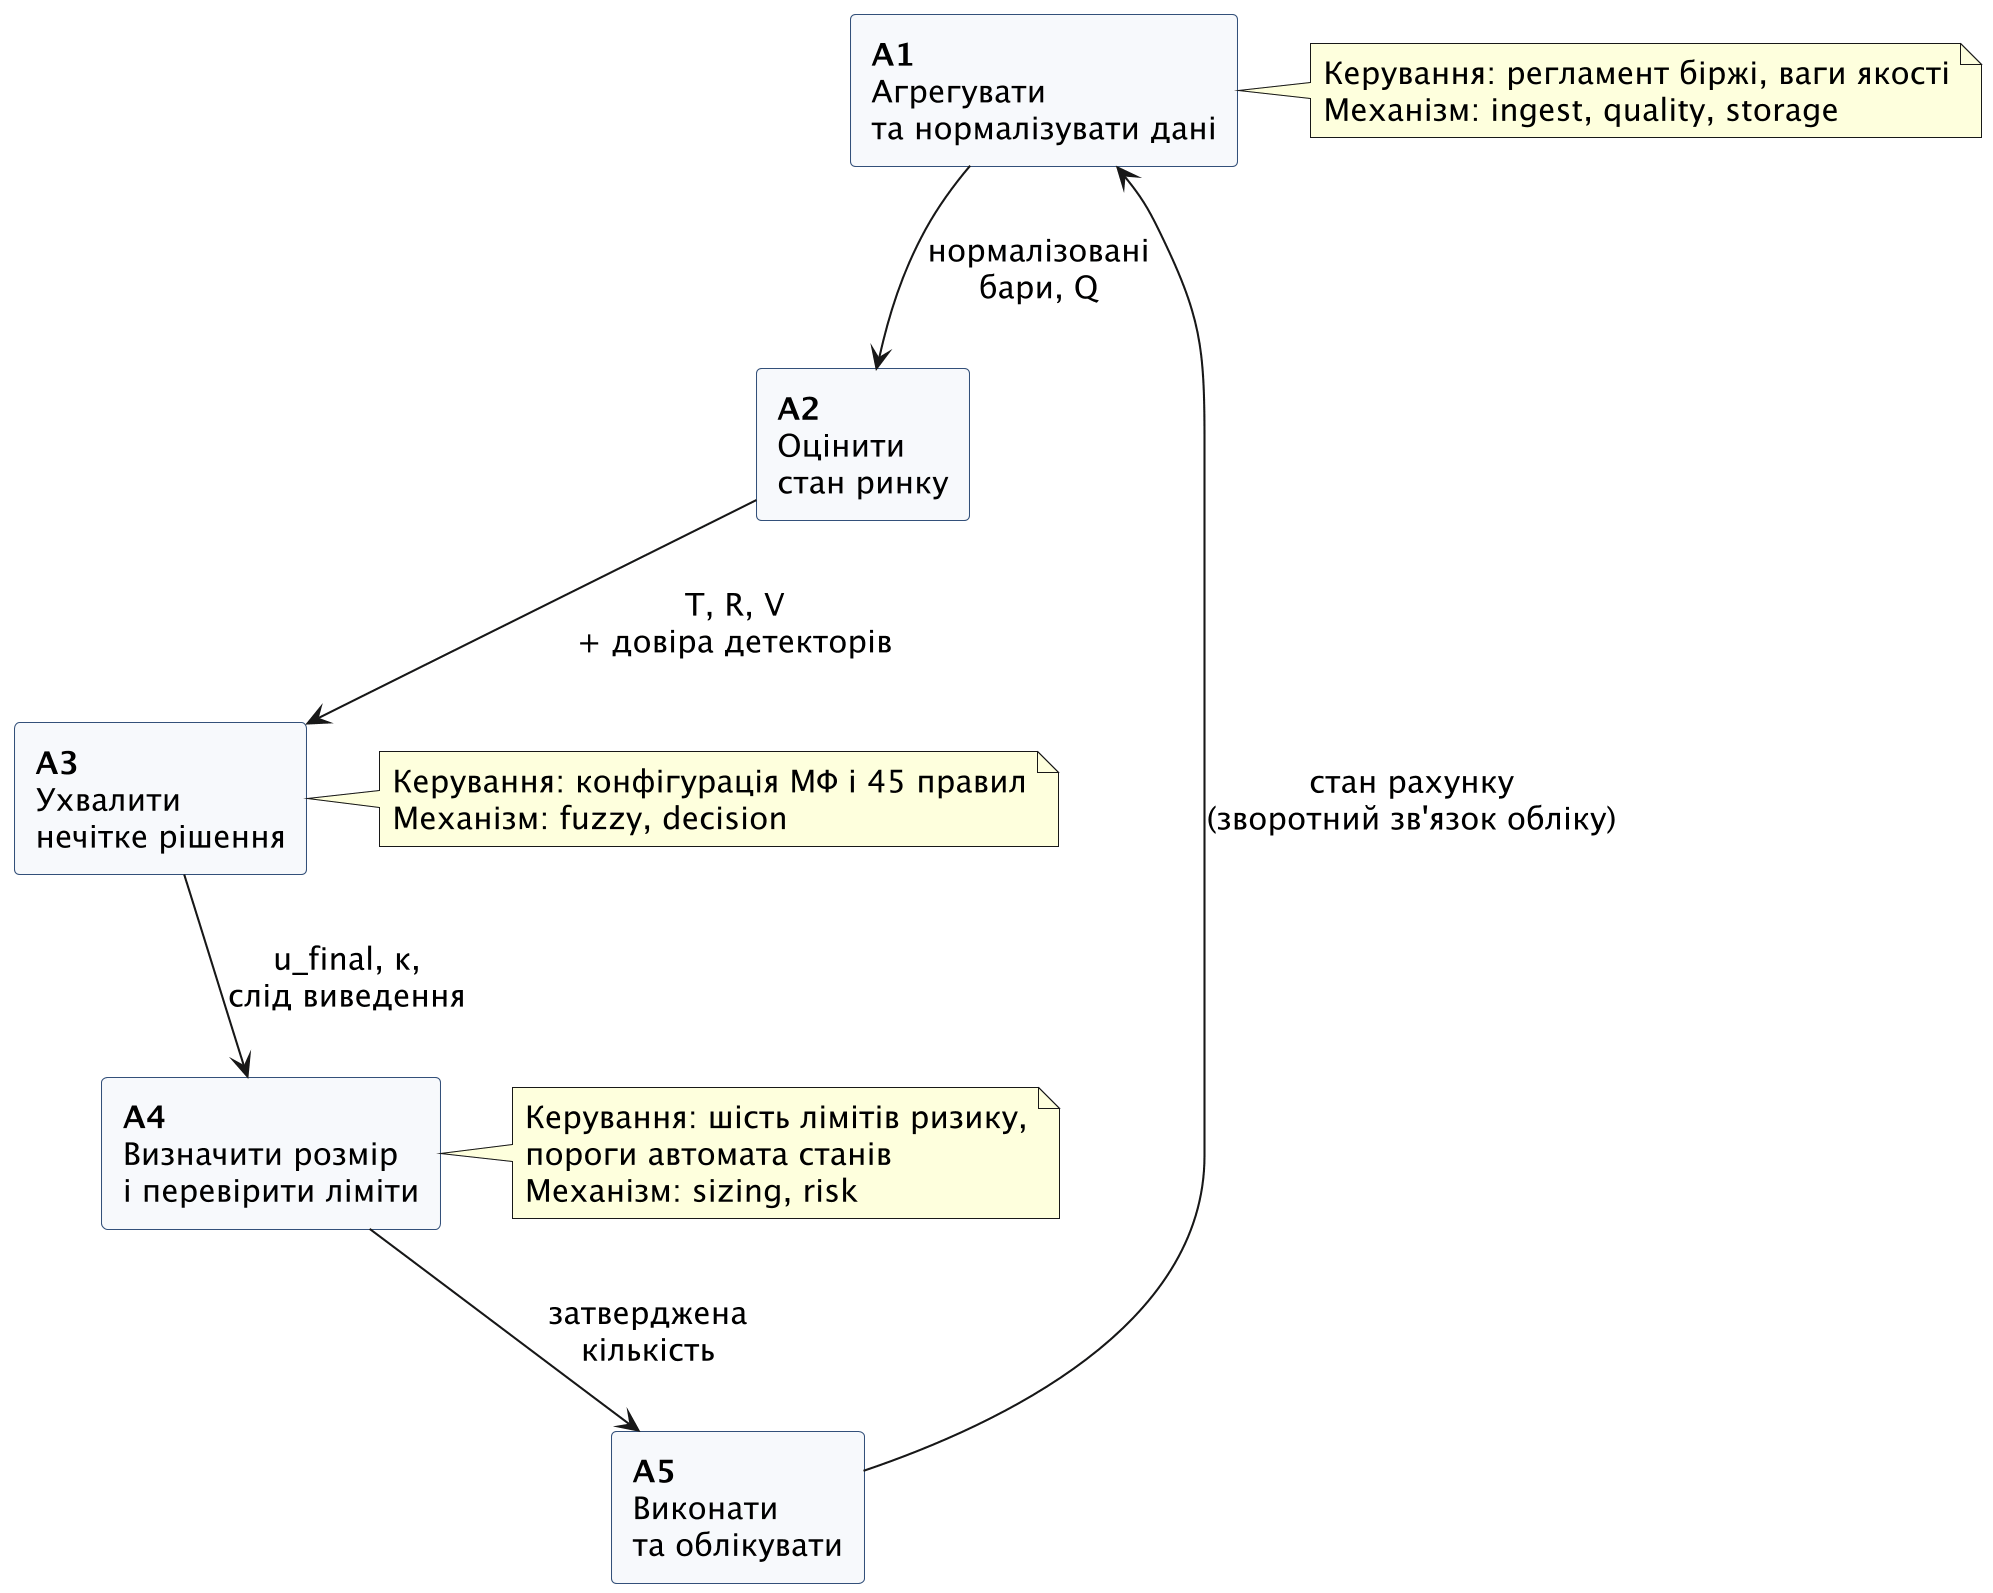

The diagram above was rendered by PlantUML. Its source (embedded in the PNG):
@startuml
' IDEF0, декомпозиція A0 на п'ять функцій.
' Найменування: docs/diagrams/idef0/a0_decomposition.puml
' Призначення: показати, що потік даних односпрямований і кожна функція має власне
'     керування; відповідає межам пакетів src/fuzzhelm. Звіт §2.3.
' Автор: Андрій Жук, 2026.
top to bottom direction
skinparam dpi 200
skinparam defaultFontName "DejaVu Sans"
skinparam defaultFontSize 15
skinparam rectangle {
  BackgroundColor #F7F9FC
  BorderColor #33507A
}
rectangle "**A1**\nАгрегувати\nта нормалізувати дані" as A1
rectangle "**A2**\nОцінити\nстан ринку" as A2
rectangle "**A3**\nУхвалити\nнечітке рішення" as A3
rectangle "**A4**\nВизначити розмір\nі перевірити ліміти" as A4
rectangle "**A5**\nВиконати\nта облікувати" as A5

A1 --> A2 : нормалізовані\nбари, Q
A2 --> A3 : T, R, V\n+ довіра детекторів
A3 --> A4 : u_final, κ,\nслід виведення
A4 --> A5 : затверджена\nкількість
A5 --> A1 : стан рахунку\n(зворотний зв'язок обліку)

note right of A1
  Керування: регламент біржі, ваги якості
  Механізм: ingest, quality, storage
end note
note right of A3
  Керування: конфігурація МФ і 45 правил
  Механізм: fuzzy, decision
end note
note right of A4
  Керування: шість лімітів ризику,
  пороги автомата станів
  Механізм: sizing, risk
end note
@enduml